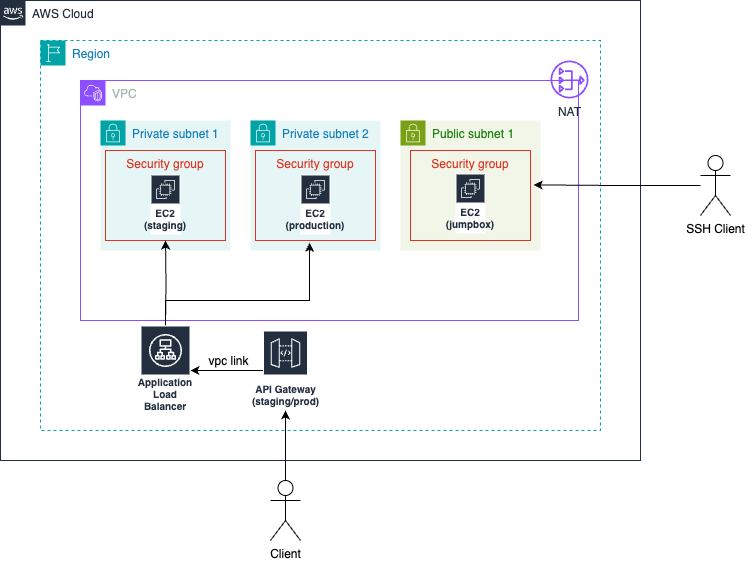

The diagram above was exported from draw.io. Its source (the exported page's mxGraphModel, read from the mxfile embedded in the PNG):
<mxGraphModel dx="954" dy="727" grid="1" gridSize="10" guides="1" tooltips="1" connect="1" arrows="1" fold="1" page="1" pageScale="1" pageWidth="1169" pageHeight="827" math="0" shadow="0">
  <root>
    <mxCell id="0" />
    <mxCell id="1" parent="0" />
    <mxCell id="Prcigh8EE_3-5Kh6FcX1-1" value="AWS Cloud" style="points=[[0,0],[0.25,0],[0.5,0],[0.75,0],[1,0],[1,0.25],[1,0.5],[1,0.75],[1,1],[0.75,1],[0.5,1],[0.25,1],[0,1],[0,0.75],[0,0.5],[0,0.25]];outlineConnect=0;gradientColor=none;html=1;whiteSpace=wrap;fontSize=12;fontStyle=0;container=1;pointerEvents=0;collapsible=0;recursiveResize=0;shape=mxgraph.aws4.group;grIcon=mxgraph.aws4.group_aws_cloud_alt;strokeColor=#232F3E;fillColor=none;verticalAlign=top;align=left;spacingLeft=30;fontColor=#232F3E;dashed=0;" vertex="1" parent="1">
      <mxGeometry x="160" y="120" width="640" height="460" as="geometry" />
    </mxCell>
    <mxCell id="Prcigh8EE_3-5Kh6FcX1-2" value="Region" style="points=[[0,0],[0.25,0],[0.5,0],[0.75,0],[1,0],[1,0.25],[1,0.5],[1,0.75],[1,1],[0.75,1],[0.5,1],[0.25,1],[0,1],[0,0.75],[0,0.5],[0,0.25]];outlineConnect=0;gradientColor=none;html=1;whiteSpace=wrap;fontSize=12;fontStyle=0;container=1;pointerEvents=0;collapsible=0;recursiveResize=0;shape=mxgraph.aws4.group;grIcon=mxgraph.aws4.group_region;strokeColor=#00A4A6;fillColor=none;verticalAlign=top;align=left;spacingLeft=30;fontColor=#147EBA;dashed=1;" vertex="1" parent="Prcigh8EE_3-5Kh6FcX1-1">
      <mxGeometry x="40" y="40" width="560" height="390" as="geometry" />
    </mxCell>
    <mxCell id="Prcigh8EE_3-5Kh6FcX1-3" value="VPC" style="points=[[0,0],[0.25,0],[0.5,0],[0.75,0],[1,0],[1,0.25],[1,0.5],[1,0.75],[1,1],[0.75,1],[0.5,1],[0.25,1],[0,1],[0,0.75],[0,0.5],[0,0.25]];outlineConnect=0;gradientColor=none;html=1;whiteSpace=wrap;fontSize=12;fontStyle=0;container=1;pointerEvents=0;collapsible=0;recursiveResize=0;shape=mxgraph.aws4.group;grIcon=mxgraph.aws4.group_vpc2;strokeColor=#8C4FFF;fillColor=none;verticalAlign=top;align=left;spacingLeft=30;fontColor=#AAB7B8;dashed=0;" vertex="1" parent="Prcigh8EE_3-5Kh6FcX1-2">
      <mxGeometry x="40" y="40" width="498" height="240" as="geometry" />
    </mxCell>
    <mxCell id="Prcigh8EE_3-5Kh6FcX1-5" value="Public subnet 1" style="points=[[0,0],[0.25,0],[0.5,0],[0.75,0],[1,0],[1,0.25],[1,0.5],[1,0.75],[1,1],[0.75,1],[0.5,1],[0.25,1],[0,1],[0,0.75],[0,0.5],[0,0.25]];outlineConnect=0;gradientColor=none;html=1;whiteSpace=wrap;fontSize=12;fontStyle=0;container=1;pointerEvents=0;collapsible=0;recursiveResize=0;shape=mxgraph.aws4.group;grIcon=mxgraph.aws4.group_security_group;grStroke=0;strokeColor=#7AA116;fillColor=#F2F6E8;verticalAlign=top;align=left;spacingLeft=30;fontColor=#248814;dashed=0;" vertex="1" parent="Prcigh8EE_3-5Kh6FcX1-3">
      <mxGeometry x="320" y="40" width="140" height="130" as="geometry" />
    </mxCell>
    <mxCell id="Prcigh8EE_3-5Kh6FcX1-26" value="Security group" style="fillColor=none;strokeColor=#DD3522;verticalAlign=top;fontStyle=0;fontColor=#DD3522;whiteSpace=wrap;html=1;" vertex="1" parent="Prcigh8EE_3-5Kh6FcX1-5">
      <mxGeometry x="10" y="30" width="120" height="90" as="geometry" />
    </mxCell>
    <mxCell id="Prcigh8EE_3-5Kh6FcX1-25" value="EC2 (jumpbox)" style="sketch=0;outlineConnect=0;fontColor=#232F3E;gradientColor=none;strokeColor=#ffffff;fillColor=#232F3E;dashed=0;verticalLabelPosition=middle;verticalAlign=bottom;align=center;html=1;whiteSpace=wrap;fontSize=10;fontStyle=1;spacing=3;shape=mxgraph.aws4.productIcon;prIcon=mxgraph.aws4.ec2;" vertex="1" parent="Prcigh8EE_3-5Kh6FcX1-5">
      <mxGeometry x="55" y="53" width="30" height="60" as="geometry" />
    </mxCell>
    <mxCell id="Prcigh8EE_3-5Kh6FcX1-19" value="Private subnet 1" style="points=[[0,0],[0.25,0],[0.5,0],[0.75,0],[1,0],[1,0.25],[1,0.5],[1,0.75],[1,1],[0.75,1],[0.5,1],[0.25,1],[0,1],[0,0.75],[0,0.5],[0,0.25]];outlineConnect=0;gradientColor=none;html=1;whiteSpace=wrap;fontSize=12;fontStyle=0;container=1;pointerEvents=0;collapsible=0;recursiveResize=0;shape=mxgraph.aws4.group;grIcon=mxgraph.aws4.group_security_group;grStroke=0;strokeColor=#00A4A6;fillColor=#E6F6F7;verticalAlign=top;align=left;spacingLeft=30;fontColor=#147EBA;dashed=0;" vertex="1" parent="Prcigh8EE_3-5Kh6FcX1-3">
      <mxGeometry x="20" y="40" width="130" height="130" as="geometry" />
    </mxCell>
    <mxCell id="Prcigh8EE_3-5Kh6FcX1-21" value="Security group" style="fillColor=none;strokeColor=#DD3522;verticalAlign=top;fontStyle=0;fontColor=#DD3522;whiteSpace=wrap;html=1;" vertex="1" parent="Prcigh8EE_3-5Kh6FcX1-19">
      <mxGeometry x="5" y="30" width="120" height="90" as="geometry" />
    </mxCell>
    <mxCell id="Prcigh8EE_3-5Kh6FcX1-22" value="EC2 (staging)" style="sketch=0;outlineConnect=0;fontColor=#232F3E;gradientColor=none;strokeColor=#ffffff;fillColor=#232F3E;dashed=0;verticalLabelPosition=middle;verticalAlign=bottom;align=center;html=1;whiteSpace=wrap;fontSize=10;fontStyle=1;spacing=3;shape=mxgraph.aws4.productIcon;prIcon=mxgraph.aws4.ec2;" vertex="1" parent="Prcigh8EE_3-5Kh6FcX1-19">
      <mxGeometry x="50" y="54" width="30" height="60" as="geometry" />
    </mxCell>
    <mxCell id="Prcigh8EE_3-5Kh6FcX1-20" value="Private subnet 2" style="points=[[0,0],[0.25,0],[0.5,0],[0.75,0],[1,0],[1,0.25],[1,0.5],[1,0.75],[1,1],[0.75,1],[0.5,1],[0.25,1],[0,1],[0,0.75],[0,0.5],[0,0.25]];outlineConnect=0;gradientColor=none;html=1;whiteSpace=wrap;fontSize=12;fontStyle=0;container=1;pointerEvents=0;collapsible=0;recursiveResize=0;shape=mxgraph.aws4.group;grIcon=mxgraph.aws4.group_security_group;grStroke=0;strokeColor=#00A4A6;fillColor=#E6F6F7;verticalAlign=top;align=left;spacingLeft=30;fontColor=#147EBA;dashed=0;" vertex="1" parent="Prcigh8EE_3-5Kh6FcX1-3">
      <mxGeometry x="170" y="40" width="130" height="130" as="geometry" />
    </mxCell>
    <mxCell id="Prcigh8EE_3-5Kh6FcX1-7" value="Security group" style="fillColor=none;strokeColor=#DD3522;verticalAlign=top;fontStyle=0;fontColor=#DD3522;whiteSpace=wrap;html=1;" vertex="1" parent="Prcigh8EE_3-5Kh6FcX1-20">
      <mxGeometry x="5" y="30" width="120" height="90" as="geometry" />
    </mxCell>
    <mxCell id="Prcigh8EE_3-5Kh6FcX1-9" value="EC2 (production)" style="sketch=0;outlineConnect=0;fontColor=#232F3E;gradientColor=none;strokeColor=#ffffff;fillColor=#232F3E;dashed=0;verticalLabelPosition=middle;verticalAlign=bottom;align=center;html=1;whiteSpace=wrap;fontSize=10;fontStyle=1;spacing=3;shape=mxgraph.aws4.productIcon;prIcon=mxgraph.aws4.ec2;" vertex="1" parent="Prcigh8EE_3-5Kh6FcX1-20">
      <mxGeometry x="50" y="54" width="30" height="60" as="geometry" />
    </mxCell>
    <mxCell id="Prcigh8EE_3-5Kh6FcX1-31" style="edgeStyle=orthogonalEdgeStyle;rounded=0;orthogonalLoop=1;jettySize=auto;html=1;" edge="1" parent="Prcigh8EE_3-5Kh6FcX1-2" source="Prcigh8EE_3-5Kh6FcX1-10">
      <mxGeometry relative="1" as="geometry">
        <mxPoint x="150" y="330" as="targetPoint" />
      </mxGeometry>
    </mxCell>
    <mxCell id="Prcigh8EE_3-5Kh6FcX1-10" value="API Gateway&lt;br&gt;(staging/prod)" style="sketch=0;outlineConnect=0;fontColor=#232F3E;gradientColor=none;strokeColor=#ffffff;fillColor=#232F3E;dashed=0;verticalLabelPosition=middle;verticalAlign=bottom;align=center;html=1;whiteSpace=wrap;fontSize=10;fontStyle=1;spacing=3;shape=mxgraph.aws4.productIcon;prIcon=mxgraph.aws4.api_gateway;" vertex="1" parent="Prcigh8EE_3-5Kh6FcX1-2">
      <mxGeometry x="222.5" y="290" width="45" height="80" as="geometry" />
    </mxCell>
    <mxCell id="Prcigh8EE_3-5Kh6FcX1-35" style="edgeStyle=orthogonalEdgeStyle;rounded=0;orthogonalLoop=1;jettySize=auto;html=1;entryX=0.5;entryY=1;entryDx=0;entryDy=0;" edge="1" parent="Prcigh8EE_3-5Kh6FcX1-2" target="Prcigh8EE_3-5Kh6FcX1-21">
      <mxGeometry relative="1" as="geometry">
        <mxPoint x="125" y="285" as="sourcePoint" />
      </mxGeometry>
    </mxCell>
    <mxCell id="Prcigh8EE_3-5Kh6FcX1-36" style="edgeStyle=orthogonalEdgeStyle;rounded=0;orthogonalLoop=1;jettySize=auto;html=1;entryX=0.451;entryY=1.026;entryDx=0;entryDy=0;entryPerimeter=0;" edge="1" parent="Prcigh8EE_3-5Kh6FcX1-2" target="Prcigh8EE_3-5Kh6FcX1-7">
      <mxGeometry relative="1" as="geometry">
        <mxPoint x="125.05882352941171" y="285" as="sourcePoint" />
        <Array as="points">
          <mxPoint x="125" y="260" />
          <mxPoint x="269" y="260" />
        </Array>
      </mxGeometry>
    </mxCell>
    <mxCell id="Prcigh8EE_3-5Kh6FcX1-37" value="Application Load Balancer" style="sketch=0;outlineConnect=0;fontColor=#232F3E;gradientColor=none;strokeColor=#ffffff;fillColor=#232F3E;dashed=0;verticalLabelPosition=middle;verticalAlign=bottom;align=center;html=1;whiteSpace=wrap;fontSize=10;fontStyle=1;spacing=3;shape=mxgraph.aws4.productIcon;prIcon=mxgraph.aws4.application_load_balancer;" vertex="1" parent="Prcigh8EE_3-5Kh6FcX1-2">
      <mxGeometry x="100" y="285" width="50" height="90" as="geometry" />
    </mxCell>
    <mxCell id="Prcigh8EE_3-5Kh6FcX1-18" value="vpc link" style="text;html=1;align=center;verticalAlign=middle;resizable=0;points=[];autosize=1;strokeColor=none;fillColor=none;rotation=0;" vertex="1" parent="Prcigh8EE_3-5Kh6FcX1-2">
      <mxGeometry x="158" y="306" width="60" height="30" as="geometry" />
    </mxCell>
    <mxCell id="Prcigh8EE_3-5Kh6FcX1-40" style="edgeStyle=orthogonalEdgeStyle;rounded=0;orthogonalLoop=1;jettySize=auto;html=1;" edge="1" parent="1" source="Prcigh8EE_3-5Kh6FcX1-13" target="Prcigh8EE_3-5Kh6FcX1-10">
      <mxGeometry relative="1" as="geometry" />
    </mxCell>
    <mxCell id="Prcigh8EE_3-5Kh6FcX1-13" value="Client" style="shape=umlActor;verticalLabelPosition=bottom;verticalAlign=top;html=1;outlineConnect=0;" vertex="1" parent="1">
      <mxGeometry x="430" y="600" width="30" height="60" as="geometry" />
    </mxCell>
    <mxCell id="Prcigh8EE_3-5Kh6FcX1-27" value="SSH Client" style="shape=umlActor;verticalLabelPosition=bottom;verticalAlign=top;html=1;outlineConnect=0;" vertex="1" parent="1">
      <mxGeometry x="860" y="275" width="30" height="60" as="geometry" />
    </mxCell>
    <mxCell id="Prcigh8EE_3-5Kh6FcX1-28" style="edgeStyle=orthogonalEdgeStyle;rounded=0;orthogonalLoop=1;jettySize=auto;html=1;entryX=1.027;entryY=0.382;entryDx=0;entryDy=0;entryPerimeter=0;" edge="1" parent="1" source="Prcigh8EE_3-5Kh6FcX1-27" target="Prcigh8EE_3-5Kh6FcX1-26">
      <mxGeometry relative="1" as="geometry" />
    </mxCell>
    <mxCell id="Prcigh8EE_3-5Kh6FcX1-38" value="NAT" style="sketch=0;outlineConnect=0;fontColor=#232F3E;gradientColor=none;fillColor=#8C4FFF;strokeColor=none;dashed=0;verticalLabelPosition=bottom;verticalAlign=top;align=center;html=1;fontSize=12;fontStyle=0;aspect=fixed;pointerEvents=1;shape=mxgraph.aws4.nat_gateway;" vertex="1" parent="1">
      <mxGeometry x="710" y="180" width="38" height="38" as="geometry" />
    </mxCell>
  </root>
</mxGraphModel>